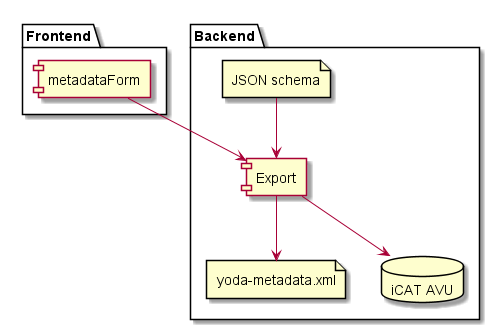

The diagram above was rendered by PlantUML. Its source (embedded in the PNG):
@startuml

package "Frontend" {
   component "metadataForm"
}


package "Backend" {

   component Export

   file JSONschema [
      JSON schema
   ]

   file yodametadata.xml [
      yoda-metadata.xml
   ]

   database iCATAVU[
      iCAT AVU
   ]
}

metadataForm --> [Export]

[JSONschema] --> [Export]

[Export] --> [yodametadata.xml]
[Export] --> [iCATAVU]
  

@enduml